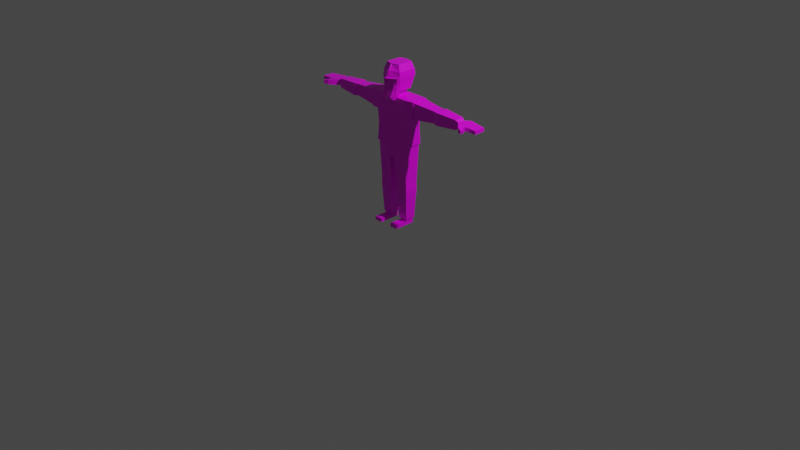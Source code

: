# Source: playerchar.blend  (saved by Blender 2.83.19; exported with 4.5.12 LTS)
import bpy
from mathutils import Matrix  # noqa: F401  (used for matrix-valued properties, if any)

bpy.ops.wm.read_factory_settings(use_empty=True)
scene = bpy.context.scene
scene.name = 'Scene'

# ---- collections
col_collection = bpy.data.collections.new('Collection'); scene.collection.children.link(col_collection)

# ---- images (referenced by path relative to the original .blend; pixels are not part of the script)
import os
ASSET_DIR = os.environ.get("B2B_ASSET_DIR", "")  # directory of the original .blend (textures are referenced by path, not embedded)
HERE = os.path.dirname(os.path.abspath(__file__))  # packed textures are extracted next to this script under _unpacked/

def load_image(name, relpath, width, height, colorspace="sRGB"):
    """Load a texture the original file referenced (path relative to the .blend, or extracted next to this script)."""
    p = next((c for c in (os.path.join(HERE, relpath), os.path.join(ASSET_DIR, relpath)) if relpath and os.path.exists(c)), "")
    if p:
        img = bpy.data.images.load(p, check_existing=True)
        img.name = name
    else:  # same state as the original file: an image datablock whose file is absent (Cycles renders it pink)
        img = bpy.data.images.new(name, width, height)
        img.source = "FILE"
        img.filepath = "//" + (relpath or name)
    img.colorspace_settings.name = colorspace
    return img
img_aap_64_1x_png = load_image('aap-64-1x.png', 'aap-64-1x.png', 1024, 1024, 'sRGB')

# ---- materials (node trees are filled in below, after node groups)
mat_material = bpy.data.materials.new('Material')
mat_material.alpha_threshold = 0.0
mat_material.use_transparent_shadow = False
mat_material.line_color = (0.0, 0.0, 0.0, 1.0)

# ---- material node trees
mat_material.use_nodes = True; mat_material.node_tree.nodes.clear()
_N = mat_material.node_tree.nodes; _L = mat_material.node_tree.links
n0 = _N.new('ShaderNodeOutputMaterial'); n0.name = 'Material Output'; n0.location = (300, 300)
n1 = _N.new('ShaderNodeBsdfPrincipled'); n1.name = 'Principled BSDF'; n1.location = (10, 300)
n1.distribution = 'GGX'
n1.subsurface_method = 'BURLEY'
n1.inputs[2].default_value = 0.4
n1.inputs[3].default_value = 1.45
n1.inputs[27].default_value = (0.0, 0.0, 0.0, 1.0)
n1.inputs[28].default_value = 1.0
n2 = _N.new('ShaderNodeTexImage'); n2.name = 'Image Texture'; n2.location = (-380, 219)
n2.image = img_aap_64_1x_png
_L.new(n1.outputs[0], n0.inputs[0])
_L.new(n2.outputs[0], n1.inputs[0])
n0.is_active_output = True

# ---- world
world_world = bpy.data.worlds.new('World'); scene.world = world_world
world_world.use_nodes = True; world_world.node_tree.nodes.clear()
_N = world_world.node_tree.nodes; _L = world_world.node_tree.links
n0 = _N.new('ShaderNodeOutputWorld'); n0.name = 'World Output'; n0.location = (300, 300)
n1 = _N.new('ShaderNodeBackground'); n1.name = 'Background'; n1.location = (10, 300)
n1.inputs[0].default_value = (0.05088, 0.05088, 0.05088, 1.0)
_L.new(n1.outputs[0], n0.inputs[0])
n0.is_active_output = True
world_world.color = (0.05088, 0.05088, 0.05088)
world_world.use_sun_shadow = False
world_world.sun_shadow_jitter_overblur = 0.0

# ---- cameras
cam_camera = bpy.data.cameras.new('Camera')
cam_camera.clip_end = 100.0
cam_camera.ortho_scale = 7.314

# ---- lights
light_light = bpy.data.lights.new('Light', 'POINT')
light_light.transmission_factor = 0.0
light_light.energy = 1000.0
light_light.shadow_soft_size = 0.1
light_light.shadow_maximum_resolution = 0.006
light_light.use_absolute_resolution = True

# ---- meshes
me_cube = bpy.data.meshes.new('Cube')
me_cube.from_pydata([(0.07841, 0.08569, 1.663), (0.09184, 0.06319, 1.404), (0.07841, -0.0779, 1.663), (0.05326, -0.1095, 1.476), (0.7987, -0.04937, 1.204), (0.7987, -0.04937, 1.303), (0.7987, 0.04937, 1.303), (0.7987, 0.04937, 1.204), (0.05325, 0.05325, 1.404), (0.05325, -0.05325, 1.404), (0.5774, -0.06996, 1.189), (0.5774, 0.06996, 1.189), (0.05325, 0.05325, 1.34), (0.05325, -0.05325, 1.34), (0.5774, 0.06996, 1.317), (0.5774, -0.06996, 1.317), (0.1994, 0.09782, 1.34), (0.1994, -0.09782, 1.34), (0.5307, -0.05578, 1.314), (0.5307, 0.05578, 1.314), (0.1777, 0.09782, 0.8533), (0.1777, -0.09782, 0.8533), (0.5307, 0.05578, 1.193), (0.5307, -0.05578, 1.193), (0.02758, 0.09782, 0.7154), (0.02758, -0.09782, 0.7154), (0.2832, 0.07993, 1.171), (0.1822, -0.09782, 1.028), (0.2832, -0.07993, 1.171), (0.1822, 0.09782, 1.028), (0.1994, -0.09782, 1.167), (0.1994, 0.09782, 1.167), (0.2832, 0.07993, 1.335), (0.2832, -0.07993, 1.335), (0.8281, -0.04018, 1.224), (0.8281, -0.04018, 1.283), (0.8281, 0.04018, 1.283), (0.8281, 0.04018, 1.224), (0.8678, -0.0852, 1.224), (0.8678, -0.0852, 1.283), (0.881, 0.08078, 1.283), (0.881, 0.08078, 1.224), (0.9306, -0.05537, 1.232), (0.9306, -0.05537, 1.275), (0.9306, 0.08078, 1.275), (0.9306, 0.08078, 1.232), (1.058, -0.05743, 1.236), (1.058, -0.05743, 1.271), (1.058, 0.05743, 1.271), (1.058, 0.05743, 1.236), (0.9098, -0.125, 1.229), (0.9098, -0.125, 1.278), (0.943, -0.1005, 1.235), (0.943, -0.1005, 1.272), (0.9567, -0.145, 1.236), (0.9567, -0.145, 1.271), (0.9694, -0.1184, 1.24), (0.9694, -0.1184, 1.266), (0.1728, -0.07107, 0.4376), (0.1728, 0.07107, 0.4376), (0.0434, -0.07107, 0.4363), (0.0434, 0.07107, 0.4363), (0.1759, -0.07242, 0.381), (0.1759, 0.07242, 0.381), (0.04179, -0.07242, 0.3803), (0.04179, 0.07242, 0.3803), (0.152, -0.04533, 0.03858), (0.152, 0.04533, 0.03858), (0.06741, -0.04533, 0.03837), (0.06741, 0.04533, 0.03837), (0.1521, -0.04533, 0.000685), (0.1521, 0.04533, 0.000685), (0.06749, -0.04533, 0.0004705), (0.06749, 0.04533, 0.0004705), (0.06741, -0.1848, 0.03837), (0.152, -0.1848, 0.03858), (0.06749, -0.1848, 0.0004705), (0.1521, -0.1848, 0.000685), (0.1108, 0.1057, 1.541), (0.05617, -0.1196, 1.512), (0.1507, 0.04408, 0.05926), (0.06854, 0.04408, 0.05903), (0.06854, -0.04408, 0.05903), (0.1507, -0.04408, 0.05926), (0.05925, 0.05404, 0.059), (0.05925, -0.05404, 0.059), (0.16, -0.05404, 0.05929), (0.16, 0.05404, 0.05929), (0.2832, 0.08742, 1.343), (0.2832, 0.08742, 1.164), (0.2832, -0.08742, 1.343), (0.2832, -0.08742, 1.164), (0.1859, -0.111, 0.8463), (0.1859, 0.1091, 0.8463), (-0.07841, 0.08569, 1.663), (-0.09184, 0.06319, 1.404), (-0.07841, -0.0779, 1.663), (-0.05326, -0.1095, 1.476), (-0.7987, -0.04937, 1.204), (-0.7987, -0.04937, 1.303), (-0.7987, 0.04937, 1.303), (-0.7987, 0.04937, 1.204), (-0.05325, 0.05325, 1.404), (-0.05325, -0.05325, 1.404), (-0.5774, -0.06996, 1.189), (-0.5774, 0.06996, 1.189), (-0.05325, 0.05325, 1.34), (-0.05325, -0.05325, 1.34), (-0.5774, 0.06996, 1.317), (-0.5774, -0.06996, 1.317), (-0.1994, 0.09782, 1.34), (-0.1994, -0.09782, 1.34), (-0.5307, -0.05578, 1.314), (-0.5307, 0.05578, 1.314), (-0.1777, 0.09782, 0.8533), (-0.1777, -0.09782, 0.8533), (-0.5307, 0.05578, 1.193), (-0.5307, -0.05578, 1.193), (-0.02758, 0.09782, 0.7154), (-0.02758, -0.09782, 0.7154), (-0.2832, 0.07993, 1.171), (-0.1822, -0.09782, 1.028), (-0.2832, -0.07993, 1.171), (-0.1822, 0.09782, 1.028), (-0.1994, -0.09782, 1.167), (-0.1994, 0.09782, 1.167), (-0.2832, 0.07993, 1.335), (-0.2832, -0.07993, 1.335), (0.0, 0.08557, 1.404), (0.0, -0.1041, 1.663), (0.0, -0.1346, 1.476), (0.0, 0.1023, 1.663), (0.0, 0.05325, 1.404), (0.0, -0.05325, 1.404), (0.0, 0.05325, 1.34), (0.0, -0.05325, 1.34), (0.0, 0.09782, 1.34), (0.0, -0.09782, 1.34), (0.0, 0.09782, 0.8533), (0.0, -0.09782, 0.8533), (0.0, 0.09782, 0.7154), (0.0, -0.09782, 0.7154), (0.0, 0.09782, 1.028), (0.0, -0.09782, 1.028), (0.0, -0.09782, 1.167), (0.0, 0.09782, 1.167), (-0.8281, -0.04018, 1.224), (-0.8281, -0.04018, 1.283), (-0.8281, 0.04018, 1.283), (-0.8281, 0.04018, 1.224), (-0.8678, -0.0852, 1.224), (-0.8678, -0.0852, 1.283), (-0.881, 0.08078, 1.283), (-0.881, 0.08078, 1.224), (-0.9306, -0.05537, 1.232), (-0.9306, -0.05537, 1.275), (-0.9306, 0.08078, 1.275), (-0.9306, 0.08078, 1.232), (-1.058, -0.05743, 1.236), (-1.058, -0.05743, 1.271), (-1.058, 0.05743, 1.271), (-1.058, 0.05743, 1.236), (-0.9098, -0.125, 1.229), (-0.9098, -0.125, 1.278), (-0.943, -0.1005, 1.235), (-0.943, -0.1005, 1.272), (-0.9567, -0.145, 1.236), (-0.9567, -0.145, 1.271), (-0.9694, -0.1184, 1.24), (-0.9694, -0.1184, 1.266), (-0.1728, -0.07107, 0.4376), (-0.1728, 0.07107, 0.4376), (-0.0434, -0.07107, 0.4363), (-0.0434, 0.07107, 0.4363), (-0.1759, -0.07242, 0.381), (-0.1759, 0.07242, 0.381), (-0.04179, -0.07242, 0.3803), (-0.04179, 0.07242, 0.3803), (-0.152, -0.04533, 0.03858), (-0.152, 0.04533, 0.03858), (-0.06741, -0.04533, 0.03837), (-0.06741, 0.04533, 0.03837), (-0.1521, -0.04533, 0.000685), (-0.1521, 0.04533, 0.000685), (-0.06749, -0.04533, 0.0004705), (-0.06749, 0.04533, 0.0004705), (-0.06741, -0.1848, 0.03837), (-0.152, -0.1848, 0.03858), (-0.06749, -0.1848, 0.0004705), (-0.1521, -0.1848, 0.000685), (-0.1108, 0.1057, 1.541), (-0.05617, -0.1196, 1.512), (0.0, 0.122, 1.541), (0.0, -0.1625, 1.541), (-0.1507, 0.04408, 0.05926), (-0.06854, 0.04408, 0.05903), (-0.06854, -0.04408, 0.05903), (-0.1507, -0.04408, 0.05926), (-0.05925, 0.05404, 0.059), (-0.05925, -0.05404, 0.059), (-0.16, -0.05404, 0.05929), (-0.16, 0.05404, 0.05929), (-0.2832, 0.08742, 1.343), (-0.2832, 0.08742, 1.164), (-0.2832, -0.08742, 1.343), (-0.2832, -0.08742, 1.164), (-0.1859, -0.111, 0.8463), (-0.1859, 0.1091, 0.8463), (0.0, 0.1091, 0.8463), (0.0, -0.111, 0.8463), (0.9945, 0.06911, 1.273), (0.9945, 0.06911, 1.234), (0.9945, -0.0564, 1.234), (0.9945, -0.0564, 1.273), (-0.9945, 0.06911, 1.273), (-0.9945, 0.06911, 1.234), (-0.9945, -0.0564, 1.234), (-0.9945, -0.0564, 1.273), (0.1108, -0.0998, 1.541), (0.09184, -0.07157, 1.404), (0.0, -0.08302, 1.404), (0.0, -0.147, 1.511), (-0.1108, -0.0998, 1.541), (-0.09184, -0.07157, 1.404), (0.09828, -0.116, 1.535), (0.08149, -0.08773, 1.364), (-4.631e-11, -0.09917, 1.352), (-4.631e-11, -0.1787, 1.535), (-0.09828, -0.116, 1.535), (-0.08149, -0.08773, 1.364), (0.06214, -0.1204, 1.515), (0.05801, -0.1267, 1.461), (-1.172e-10, -0.1338, 1.467), (-1.172e-10, -0.1506, 1.514), (-0.06214, -0.1204, 1.515), (-0.05801, -0.1267, 1.461), (0.08827, -0.1158, 1.495), (0.08149, -0.1163, 1.377), (-0.08827, -0.1158, 1.495), (-0.08149, -0.1163, 1.377), (0.07857, -0.1202, 1.475), (0.05892, -0.1377, 1.423), (-1.172e-10, -0.1392, 1.423), (-0.07857, -0.1202, 1.475), (-0.05892, -0.1377, 1.423), (-3.735e-11, -0.1133, 1.303), (0.06572, -0.1075, 1.314), (-0.06572, -0.1075, 1.314), (-0.06572, -0.1327, 1.317), (-3.735e-11, -0.1353, 1.296), (0.06572, -0.1327, 1.317), (-9.454e-11, -0.1618, 1.346), (0.04752, -0.1607, 1.347), (-0.04752, -0.1607, 1.347), (0.0827, -0.1077, 1.569), (0.06871, -0.086, 1.649), (0.01058, -0.1016, 1.648), (0.02627, -0.1434, 1.569), (-0.0827, -0.1077, 1.569), (-0.02627, -0.1434, 1.569), (-0.01058, -0.1016, 1.648), (-0.06871, -0.086, 1.649), (0.107, 0.1004, 1.594), (0.107, -0.09406, 1.594), (0.0, 0.1168, 1.594), (0.0, -0.1472, 1.594), (-0.107, 0.1004, 1.594), (-0.107, -0.09406, 1.594), (0.08244, -0.1076, 1.587), (0.02525, -0.1363, 1.587), (-0.08244, -0.1076, 1.587), (-0.02525, -0.1363, 1.587), (0.09304, -0.09862, 1.6), (0.09609, -0.1031, 1.555), (0.01376, -0.1535, 1.556), (0.01356, -0.1399, 1.601), (-0.09609, -0.1031, 1.555), (-0.01376, -0.1535, 1.556), (-0.09304, -0.09862, 1.6), (-0.01356, -0.1399, 1.601)], [], [(128, 1, 8, 132), (262, 0, 2, 263), (264, 131, 0, 262), (1, 219, 9, 8), (12, 13, 17, 16), (8, 9, 13, 12), (132, 8, 12, 134), (28, 26, 22, 23), (134, 12, 16, 136), (10, 11, 7, 4), (14, 15, 5, 6), (18, 23, 10, 15), (15, 10, 4, 5), (93, 92, 21, 20), (208, 93, 20, 138), (140, 24, 25, 141), (19, 18, 15, 14), (24, 20, 59, 61), (138, 20, 24, 140), (145, 31, 29, 142), (31, 30, 27, 29), (88, 90, 33, 32), (89, 88, 32, 26), (22, 19, 14, 11), (5, 4, 34, 35), (91, 89, 26, 28), (136, 16, 31, 145), (23, 22, 11, 10), (17, 137, 144, 30), (30, 144, 143, 27), (33, 28, 23, 18), (32, 33, 18, 19), (90, 91, 28, 33), (26, 32, 19, 22), (21, 139, 141, 25), (13, 135, 137, 17), (11, 14, 6, 7), (92, 209, 139, 21), (219, 220, 133, 9), (9, 133, 135, 13), (272, 255, 256, 275), (0, 131, 129, 2), (36, 35, 39, 40), (6, 5, 35, 36), (4, 7, 37, 34), (7, 6, 36, 37), (38, 42, 52, 50), (35, 34, 38, 39), (37, 36, 40, 41), (34, 37, 41, 38), (211, 210, 48, 49), (41, 40, 44, 45), (38, 41, 45, 42), (40, 39, 43, 44), (48, 47, 46, 49), (212, 211, 49, 46), (210, 213, 47, 48), (213, 212, 46, 47), (53, 51, 55, 57), (42, 43, 53, 52), (43, 39, 51, 53), (39, 38, 50, 51), (55, 54, 56, 57), (52, 53, 57, 56), (50, 52, 56, 54), (51, 50, 54, 55), (59, 58, 62, 63), (21, 25, 60, 58), (25, 24, 61, 60), (20, 21, 58, 59), (81, 80, 67, 69), (61, 59, 63, 65), (60, 61, 65, 64), (58, 60, 64, 62), (66, 68, 74, 75), (82, 81, 69, 68), (83, 82, 68, 66), (80, 83, 66, 67), (71, 70, 72, 73), (67, 66, 70, 71), (69, 67, 71, 73), (68, 69, 73, 72), (75, 74, 76, 77), (70, 66, 75, 77), (68, 72, 76, 74), (72, 70, 77, 76), (3, 79, 221, 130), (128, 192, 78, 1), (1, 78, 218, 219), (87, 86, 83, 80), (86, 85, 82, 83), (85, 84, 81, 82), (84, 87, 80, 81), (65, 63, 87, 84), (64, 65, 84, 85), (62, 64, 85, 86), (63, 62, 86, 87), (17, 30, 91, 90), (30, 31, 89, 91), (31, 16, 88, 89), (16, 17, 90, 88), (27, 143, 209, 92), (142, 29, 93, 208), (29, 27, 92, 93), (128, 132, 102, 95), (266, 267, 96, 94), (264, 266, 94, 131), (95, 102, 103, 223), (106, 110, 111, 107), (102, 106, 107, 103), (132, 134, 106, 102), (122, 117, 116, 120), (134, 136, 110, 106), (104, 98, 101, 105), (108, 100, 99, 109), (112, 109, 104, 117), (109, 99, 98, 104), (207, 114, 115, 206), (208, 138, 114, 207), (140, 141, 119, 118), (113, 108, 109, 112), (118, 173, 171, 114), (138, 140, 118, 114), (145, 142, 123, 125), (125, 123, 121, 124), (202, 126, 127, 204), (203, 120, 126, 202), (116, 105, 108, 113), (99, 147, 146, 98), (205, 122, 120, 203), (136, 145, 125, 110), (117, 104, 105, 116), (111, 124, 144, 137), (124, 121, 143, 144), (127, 112, 117, 122), (126, 113, 112, 127), (204, 127, 122, 205), (120, 116, 113, 126), (115, 119, 141, 139), (107, 111, 137, 135), (105, 101, 100, 108), (206, 115, 139, 209), (223, 103, 133, 220), (103, 107, 135, 133), (278, 279, 260, 261), (94, 96, 129, 131), (148, 152, 151, 147), (100, 148, 147, 99), (98, 146, 149, 101), (101, 149, 148, 100), (150, 162, 164, 154), (147, 151, 150, 146), (149, 153, 152, 148), (146, 150, 153, 149), (215, 161, 160, 214), (153, 157, 156, 152), (150, 154, 157, 153), (152, 156, 155, 151), (160, 161, 158, 159), (216, 158, 161, 215), (214, 160, 159, 217), (217, 159, 158, 216), (165, 169, 167, 163), (154, 164, 165, 155), (155, 165, 163, 151), (151, 163, 162, 150), (167, 169, 168, 166), (164, 168, 169, 165), (162, 166, 168, 164), (163, 167, 166, 162), (171, 175, 174, 170), (115, 170, 172, 119), (119, 172, 173, 118), (114, 171, 170, 115), (195, 181, 179, 194), (173, 177, 175, 171), (172, 176, 177, 173), (170, 174, 176, 172), (178, 187, 186, 180), (196, 180, 181, 195), (197, 178, 180, 196), (194, 179, 178, 197), (183, 185, 184, 182), (179, 183, 182, 178), (181, 185, 183, 179), (180, 184, 185, 181), (187, 189, 188, 186), (182, 189, 187, 178), (180, 186, 188, 184), (184, 188, 189, 182), (97, 130, 221, 191), (128, 95, 190, 192), (95, 223, 222, 190), (201, 194, 197, 200), (200, 197, 196, 199), (199, 196, 195, 198), (198, 195, 194, 201), (177, 198, 201, 175), (176, 199, 198, 177), (174, 200, 199, 176), (175, 201, 200, 174), (111, 204, 205, 124), (124, 205, 203, 125), (125, 203, 202, 110), (110, 202, 204, 111), (121, 206, 209, 143), (142, 208, 207, 123), (123, 207, 206, 121), (43, 42, 212, 213), (44, 43, 213, 210), (42, 45, 211, 212), (45, 44, 210, 211), (155, 217, 216, 154), (156, 214, 217, 155), (154, 216, 215, 157), (157, 215, 214, 156), (220, 219, 225, 226), (222, 223, 229, 228), (221, 79, 230, 233), (191, 221, 233, 234), (218, 193, 227, 224), (3, 130, 232, 231), (234, 228, 238, 243), (232, 235, 244, 242), (233, 230, 224, 227), (228, 229, 239, 238), (230, 231, 241, 240), (234, 233, 227, 228), (97, 191, 234, 235), (193, 222, 228, 227), (79, 3, 231, 230), (130, 97, 235, 232), (223, 220, 226, 229), (219, 218, 224, 225), (240, 241, 237, 236), (237, 241, 252, 250), (244, 243, 238, 239), (239, 229, 247, 248), (225, 224, 236, 237), (231, 232, 242, 241), (244, 239, 248, 253), (229, 226, 245, 247), (224, 230, 240, 236), (235, 234, 243, 244), (252, 251, 249, 250), (251, 253, 248, 249), (247, 245, 249, 248), (245, 246, 250, 249), (225, 237, 250, 246), (242, 244, 253, 251), (241, 242, 251, 252), (226, 225, 246, 245), (263, 2, 255, 272), (2, 129, 256, 255), (265, 193, 274, 275), (193, 218, 273, 274), (222, 193, 277, 276), (265, 129, 260, 279), (129, 96, 261, 260), (267, 222, 276, 278), (96, 267, 278, 261), (193, 265, 279, 277), (129, 265, 275, 256), (218, 263, 272, 273), (258, 259, 271, 270), (192, 190, 266, 264), (190, 222, 267, 266), (254, 268, 269, 257), (192, 264, 262, 78), (78, 262, 263, 218), (268, 254, 273, 272), (254, 257, 274, 273), (257, 269, 275, 274), (259, 258, 276, 277), (258, 270, 278, 276), (271, 259, 277, 279), (270, 271, 279, 278), (269, 268, 272, 275)])
_uv = me_cube.uv_layers.new(name='UVMap')
_uv.uv.foreach_set('vector', [0.5566, 0.5625, 0.5566, 0.5625, 0.5566, 0.5625, 0.5566, 0.5625, 0.5566, 0.5625, 0.5566, 0.5625, 0.5566, 0.5625, 0.5566, 0.5625, 0.5566, 0.5625, 0.5566, 0.5625, 0.5566, 0.5625, 0.5566, 0.5625, 0.5566, 0.5625, 0.5566, 0.5625, 0.5566, 0.5625, 0.5566, 0.5625, 0.06934, 0.4375, 0.06934, 0.4375, 0.06934, 0.4375, 0.06934, 0.4375, 0.5566, 0.5625, 0.5566, 0.5625, 0.5566, 0.5625, 0.5566, 0.5625, 0.5566, 0.5625, 0.5566, 0.5625, 0.5566, 0.5625, 0.5566, 0.5625, 0.5566, 0.5625, 0.5566, 0.5625, 0.5566, 0.5625, 0.5566, 0.5625, 0.06934, 0.4375, 0.06934, 0.4375, 0.06934, 0.4375, 0.06934, 0.4375, 0.5566, 0.5625, 0.5566, 0.5625, 0.5566, 0.5625, 0.5566, 0.5625, 0.5566, 0.5625, 0.5566, 0.5625, 0.5566, 0.5625, 0.5566, 0.5625, 0.5566, 0.5625, 0.5566, 0.5625, 0.5566, 0.5625, 0.5566, 0.5625, 0.5566, 0.5625, 0.5566, 0.5625, 0.5566, 0.5625, 0.5566, 0.5625, 0.06934, 0.4375, 0.06934, 0.4375, 0.06934, 0.4375, 0.06934, 0.4375, 0.06934, 0.4375, 0.06934, 0.4375, 0.06934, 0.4375, 0.06934, 0.4375, 0.006836, 0.625, 0.006836, 0.625, 0.006836, 0.625, 0.006836, 0.625, 0.5566, 0.5625, 0.5566, 0.5625, 0.5566, 0.5625, 0.5566, 0.5625, 0.006836, 0.625, 0.006836, 0.625, 0.006836, 0.625, 0.006836, 0.625, 0.006836, 0.625, 0.006836, 0.625, 0.006836, 0.625, 0.006836, 0.625, 0.06934, 0.4375, 0.06934, 0.4375, 0.06934, 0.4375, 0.06934, 0.4375, 0.06934, 0.4375, 0.06934, 0.4375, 0.06934, 0.4375, 0.06934, 0.4375, 0.06934, 0.4375, 0.06934, 0.4375, 0.06934, 0.4375, 0.06934, 0.4375, 0.06934, 0.4375, 0.06934, 0.4375, 0.06934, 0.4375, 0.06934, 0.4375, 0.5566, 0.5625, 0.5566, 0.5625, 0.5566, 0.5625, 0.5566, 0.5625, 0.5566, 0.5625, 0.5566, 0.5625, 0.5566, 0.5625, 0.5566, 0.5625, 0.06934, 0.4375, 0.06934, 0.4375, 0.06934, 0.4375, 0.06934, 0.4375, 0.06934, 0.4375, 0.06934, 0.4375, 0.06934, 0.4375, 0.06934, 0.4375, 0.5566, 0.5625, 0.5566, 0.5625, 0.5566, 0.5625, 0.5566, 0.5625, 0.06934, 0.4375, 0.06934, 0.4375, 0.06934, 0.4375, 0.06934, 0.4375, 0.06934, 0.4375, 0.06934, 0.4375, 0.06934, 0.4375, 0.06934, 0.4375, 0.5566, 0.5625, 0.5566, 0.5625, 0.5566, 0.5625, 0.5566, 0.5625, 0.5566, 0.5625, 0.5566, 0.5625, 0.5566, 0.5625, 0.5566, 0.5625, 0.06934, 0.4375, 0.06934, 0.4375, 0.06934, 0.4375, 0.06934, 0.4375, 0.5566, 0.5625, 0.5566, 0.5625, 0.5566, 0.5625, 0.5566, 0.5625, 0.006836, 0.625, 0.006836, 0.625, 0.006836, 0.625, 0.006836, 0.625, 0.06934, 0.4375, 0.06934, 0.4375, 0.06934, 0.4375, 0.06934, 0.4375, 0.5566, 0.5625, 0.5566, 0.5625, 0.5566, 0.5625, 0.5566, 0.5625, 0.06934, 0.4375, 0.06934, 0.4375, 0.06934, 0.4375, 0.06934, 0.4375, 0.5566, 0.5625, 0.5566, 0.5625, 0.5566, 0.5625, 0.5566, 0.5625, 0.5566, 0.5625, 0.5566, 0.5625, 0.5566, 0.5625, 0.5566, 0.5625, 0.5566, 0.5625, 0.5566, 0.5625, 0.5566, 0.5625, 0.5566, 0.5625, 0.5566, 0.5625, 0.5566, 0.5625, 0.5566, 0.5625, 0.5566, 0.5625, 0.5566, 0.5625, 0.5566, 0.5625, 0.5566, 0.5625, 0.5566, 0.5625, 0.5566, 0.5625, 0.5566, 0.5625, 0.5566, 0.5625, 0.5566, 0.5625, 0.5566, 0.5625, 0.5566, 0.5625, 0.5566, 0.5625, 0.5566, 0.5625, 0.5566, 0.5625, 0.5566, 0.5625, 0.5566, 0.5625, 0.5566, 0.5625, 0.5566, 0.5625, 0.5566, 0.5625, 0.5566, 0.5625, 0.5566, 0.5625, 0.5566, 0.5625, 0.5566, 0.5625, 0.5566, 0.5625, 0.5566, 0.5625, 0.5566, 0.5625, 0.5566, 0.5625, 0.5566, 0.5625, 0.5566, 0.5625, 0.5566, 0.5625, 0.5566, 0.5625, 0.5566, 0.5625, 0.5566, 0.5625, 0.5566, 0.5625, 0.5566, 0.5625, 0.5566, 0.5625, 0.5566, 0.5625, 0.5566, 0.5625, 0.5566, 0.5625, 0.5566, 0.5625, 0.5566, 0.5625, 0.5566, 0.5625, 0.5566, 0.5625, 0.5566, 0.5625, 0.5566, 0.5625, 0.5566, 0.5625, 0.5566, 0.5625, 0.5566, 0.5625, 0.5566, 0.5625, 0.5566, 0.5625, 0.5566, 0.5625, 0.5566, 0.5625, 0.5566, 0.5625, 0.5566, 0.5625, 0.5566, 0.5625, 0.5566, 0.5625, 0.5566, 0.5625, 0.5566, 0.5625, 0.5566, 0.5625, 0.5566, 0.5625, 0.5566, 0.5625, 0.5566, 0.5625, 0.5566, 0.5625, 0.5566, 0.5625, 0.5566, 0.5625, 0.5566, 0.5625, 0.5566, 0.5625, 0.5566, 0.5625, 0.5566, 0.5625, 0.5566, 0.5625, 0.5566, 0.5625, 0.5566, 0.5625, 0.5566, 0.5625, 0.5566, 0.5625, 0.5566, 0.5625, 0.5566, 0.5625, 0.5566, 0.5625, 0.5566, 0.5625, 0.5566, 0.5625, 0.5566, 0.5625, 0.5566, 0.5625, 0.5566, 0.5625, 0.5566, 0.5625, 0.5566, 0.5625, 0.5566, 0.5625, 0.5566, 0.5625, 0.5566, 0.5625, 0.5566, 0.5625, 0.5566, 0.5625, 0.5566, 0.5625, 0.5566, 0.5625, 0.5566, 0.5625, 0.5566, 0.5625, 0.5566, 0.5625, 0.5566, 0.5625, 0.5566, 0.5625, 0.5566, 0.5625, 0.006836, 0.625, 0.006836, 0.625, 0.006836, 0.625, 0.006836, 0.625, 0.006836, 0.625, 0.006836, 0.625, 0.006836, 0.625, 0.006836, 0.625, 0.006836, 0.625, 0.006836, 0.625, 0.006836, 0.625, 0.006836, 0.625, 0.006836, 0.625, 0.006836, 0.625, 0.006836, 0.625, 0.006836, 0.625, 0.5078, 0.3125, 0.5078, 0.3125, 0.5078, 0.3125, 0.5078, 0.3125, 0.006836, 0.625, 0.006836, 0.625, 0.006836, 0.625, 0.006836, 0.625, 0.006836, 0.625, 0.006836, 0.625, 0.006836, 0.625, 0.006836, 0.625, 0.006836, 0.625, 0.006836, 0.625, 0.006836, 0.625, 0.006836, 0.625, 0.5078, 0.3125, 0.5078, 0.3125, 0.5078, 0.3125, 0.5078, 0.3125, 0.5078, 0.3125, 0.5078, 0.3125, 0.5078, 0.3125, 0.5078, 0.3125, 0.5078, 0.3125, 0.5078, 0.3125, 0.5078, 0.3125, 0.5078, 0.3125, 0.5078, 0.3125, 0.5078, 0.3125, 0.5078, 0.3125, 0.5078, 0.3125, 0.5078, 0.3125, 0.5078, 0.3125, 0.5078, 0.3125, 0.5078, 0.3125, 0.5078, 0.3125, 0.5078, 0.3125, 0.5078, 0.3125, 0.5078, 0.3125, 0.5078, 0.3125, 0.5078, 0.3125, 0.5078, 0.3125, 0.5078, 0.3125, 0.5078, 0.3125, 0.5078, 0.3125, 0.5078, 0.3125, 0.5078, 0.3125, 0.5078, 0.3125, 0.5078, 0.3125, 0.5078, 0.3125, 0.5078, 0.3125, 0.5078, 0.3125, 0.5078, 0.3125, 0.5078, 0.3125, 0.5078, 0.3125, 0.5078, 0.3125, 0.5078, 0.3125, 0.5078, 0.3125, 0.5078, 0.3125, 0.5078, 0.3125, 0.5078, 0.3125, 0.5078, 0.3125, 0.5078, 0.3125, 0.5566, 0.5625, 0.5566, 0.5625, 0.5566, 0.5625, 0.5566, 0.5625, 0.5566, 0.5625, 0.5566, 0.5625, 0.5566, 0.5625, 0.5566, 0.5625, 0.5566, 0.5625, 0.5566, 0.5625, 0.5566, 0.5625, 0.5566, 0.5625, 0.006836, 0.625, 0.006836, 0.625, 0.006836, 0.625, 0.006836, 0.625, 0.006836, 0.625, 0.006836, 0.625, 0.006836, 0.625, 0.006836, 0.625, 0.006836, 0.625, 0.006836, 0.625, 0.006836, 0.625, 0.006836, 0.625, 0.006836, 0.625, 0.006836, 0.625, 0.006836, 0.625, 0.006836, 0.625, 0.006836, 0.625, 0.006836, 0.625, 0.006836, 0.625, 0.006836, 0.625, 0.006836, 0.625, 0.006836, 0.625, 0.006836, 0.625, 0.006836, 0.625, 0.006836, 0.625, 0.006836, 0.625, 0.006836, 0.625, 0.006836, 0.625, 0.006836, 0.625, 0.006836, 0.625, 0.006836, 0.625, 0.006836, 0.625, 0.06934, 0.4375, 0.06934, 0.4375, 0.06934, 0.4375, 0.06934, 0.4375, 0.06934, 0.4375, 0.06934, 0.4375, 0.06934, 0.4375, 0.06934, 0.4375, 0.06934, 0.4375, 0.06934, 0.4375, 0.06934, 0.4375, 0.06934, 0.4375, 0.06934, 0.4375, 0.06934, 0.4375, 0.06934, 0.4375, 0.06934, 0.4375, 0.06934, 0.4375, 0.06934, 0.4375, 0.06934, 0.4375, 0.06934, 0.4375, 0.06934, 0.4375, 0.06934, 0.4375, 0.06934, 0.4375, 0.06934, 0.4375, 0.06934, 0.4375, 0.06934, 0.4375, 0.06934, 0.4375, 0.06934, 0.4375, 0.5566, 0.5625, 0.5566, 0.5625, 0.5566, 0.5625, 0.5566, 0.5625, 0.5566, 0.5625, 0.5566, 0.5625, 0.5566, 0.5625, 0.5566, 0.5625, 0.5566, 0.5625, 0.5566, 0.5625, 0.5566, 0.5625, 0.5566, 0.5625, 0.5566, 0.5625, 0.5566, 0.5625, 0.5566, 0.5625, 0.5566, 0.5625, 0.06934, 0.4375, 0.06934, 0.4375, 0.06934, 0.4375, 0.06934, 0.4375, 0.5566, 0.5625, 0.5566, 0.5625, 0.5566, 0.5625, 0.5566, 0.5625, 0.5566, 0.5625, 0.5566, 0.5625, 0.5566, 0.5625, 0.5566, 0.5625, 0.5566, 0.5625, 0.5566, 0.5625, 0.5566, 0.5625, 0.5566, 0.5625, 0.06934, 0.4375, 0.06934, 0.4375, 0.06934, 0.4375, 0.06934, 0.4375, 0.5566, 0.5625, 0.5566, 0.5625, 0.5566, 0.5625, 0.5566, 0.5625, 0.5566, 0.5625, 0.5566, 0.5625, 0.5566, 0.5625, 0.5566, 0.5625, 0.5566, 0.5625, 0.5566, 0.5625, 0.5566, 0.5625, 0.5566, 0.5625, 0.5566, 0.5625, 0.5566, 0.5625, 0.5566, 0.5625, 0.5566, 0.5625, 0.06934, 0.4375, 0.06934, 0.4375, 0.06934, 0.4375, 0.06934, 0.4375, 0.06934, 0.4375, 0.06934, 0.4375, 0.06934, 0.4375, 0.06934, 0.4375, 0.006836, 0.625, 0.006836, 0.625, 0.006836, 0.625, 0.006836, 0.625, 0.5566, 0.5625, 0.5566, 0.5625, 0.5566, 0.5625, 0.5566, 0.5625, 0.006836, 0.625, 0.006836, 0.625, 0.006836, 0.625, 0.006836, 0.625, 0.006836, 0.625, 0.006836, 0.625, 0.006836, 0.625, 0.006836, 0.625, 0.06934, 0.4375, 0.06934, 0.4375, 0.06934, 0.4375, 0.06934, 0.4375, 0.06934, 0.4375, 0.06934, 0.4375, 0.06934, 0.4375, 0.06934, 0.4375, 0.06934, 0.4375, 0.06934, 0.4375, 0.06934, 0.4375, 0.06934, 0.4375, 0.06934, 0.4375, 0.06934, 0.4375, 0.06934, 0.4375, 0.06934, 0.4375, 0.5566, 0.5625, 0.5566, 0.5625, 0.5566, 0.5625, 0.5566, 0.5625, 0.5566, 0.5625, 0.5566, 0.5625, 0.5566, 0.5625, 0.5566, 0.5625, 0.06934, 0.4375, 0.06934, 0.4375, 0.06934, 0.4375, 0.06934, 0.4375, 0.06934, 0.4375, 0.06934, 0.4375, 0.06934, 0.4375, 0.06934, 0.4375, 0.5566, 0.5625, 0.5566, 0.5625, 0.5566, 0.5625, 0.5566, 0.5625, 0.06934, 0.4375, 0.06934, 0.4375, 0.06934, 0.4375, 0.06934, 0.4375, 0.06934, 0.4375, 0.06934, 0.4375, 0.06934, 0.4375, 0.06934, 0.4375, 0.5566, 0.5625, 0.5566, 0.5625, 0.5566, 0.5625, 0.5566, 0.5625, 0.5566, 0.5625, 0.5566, 0.5625, 0.5566, 0.5625, 0.5566, 0.5625, 0.06934, 0.4375, 0.06934, 0.4375, 0.06934, 0.4375, 0.06934, 0.4375, 0.5566, 0.5625, 0.5566, 0.5625, 0.5566, 0.5625, 0.5566, 0.5625, 0.006836, 0.625, 0.006836, 0.625, 0.006836, 0.625, 0.006836, 0.625, 0.06934, 0.4375, 0.06934, 0.4375, 0.06934, 0.4375, 0.06934, 0.4375, 0.5566, 0.5625, 0.5566, 0.5625, 0.5566, 0.5625, 0.5566, 0.5625, 0.06934, 0.4375, 0.06934, 0.4375, 0.06934, 0.4375, 0.06934, 0.4375, 0.5566, 0.5625, 0.5566, 0.5625, 0.5566, 0.5625, 0.5566, 0.5625, 0.5566, 0.5625, 0.5566, 0.5625, 0.5566, 0.5625, 0.5566, 0.5625, 0.5566, 0.5625, 0.5566, 0.5625, 0.5566, 0.5625, 0.5566, 0.5625, 0.5566, 0.5625, 0.5566, 0.5625, 0.5566, 0.5625, 0.5566, 0.5625, 0.5566, 0.5625, 0.5566, 0.5625, 0.5566, 0.5625, 0.5566, 0.5625, 0.5566, 0.5625, 0.5566, 0.5625, 0.5566, 0.5625, 0.5566, 0.5625, 0.5566, 0.5625, 0.5566, 0.5625, 0.5566, 0.5625, 0.5566, 0.5625, 0.5566, 0.5625, 0.5566, 0.5625, 0.5566, 0.5625, 0.5566, 0.5625, 0.5566, 0.5625, 0.5566, 0.5625, 0.5566, 0.5625, 0.5566, 0.5625, 0.5566, 0.5625, 0.5566, 0.5625, 0.5566, 0.5625, 0.5566, 0.5625, 0.5566, 0.5625, 0.5566, 0.5625, 0.5566, 0.5625, 0.5566, 0.5625, 0.5566, 0.5625, 0.5566, 0.5625, 0.5566, 0.5625, 0.5566, 0.5625, 0.5566, 0.5625, 0.5566, 0.5625, 0.5566, 0.5625, 0.5566, 0.5625, 0.5566, 0.5625, 0.5566, 0.5625, 0.5566, 0.5625, 0.5566, 0.5625, 0.5566, 0.5625, 0.5566, 0.5625, 0.5566, 0.5625, 0.5566, 0.5625, 0.5566, 0.5625, 0.5566, 0.5625, 0.5566, 0.5625, 0.5566, 0.5625, 0.5566, 0.5625, 0.5566, 0.5625, 0.5566, 0.5625, 0.5566, 0.5625, 0.5566, 0.5625, 0.5566, 0.5625, 0.5566, 0.5625, 0.5566, 0.5625, 0.5566, 0.5625, 0.5566, 0.5625, 0.5566, 0.5625, 0.5566, 0.5625, 0.5566, 0.5625, 0.5566, 0.5625, 0.5566, 0.5625, 0.5566, 0.5625, 0.5566, 0.5625, 0.5566, 0.5625, 0.5566, 0.5625, 0.5566, 0.5625, 0.5566, 0.5625, 0.5566, 0.5625, 0.5566, 0.5625, 0.5566, 0.5625, 0.5566, 0.5625, 0.5566, 0.5625, 0.5566, 0.5625, 0.5566, 0.5625, 0.5566, 0.5625, 0.5566, 0.5625, 0.5566, 0.5625, 0.5566, 0.5625, 0.5566, 0.5625, 0.5566, 0.5625, 0.5566, 0.5625, 0.5566, 0.5625, 0.5566, 0.5625, 0.5566, 0.5625, 0.5566, 0.5625, 0.5566, 0.5625, 0.5566, 0.5625, 0.5566, 0.5625, 0.5566, 0.5625, 0.5566, 0.5625, 0.5566, 0.5625, 0.5566, 0.5625, 0.5566, 0.5625, 0.5566, 0.5625, 0.006836, 0.625, 0.006836, 0.625, 0.006836, 0.625, 0.006836, 0.625, 0.006836, 0.625, 0.006836, 0.625, 0.006836, 0.625, 0.006836, 0.625, 0.006836, 0.625, 0.006836, 0.625, 0.006836, 0.625, 0.006836, 0.625, 0.006836, 0.625, 0.006836, 0.625, 0.006836, 0.625, 0.006836, 0.625, 0.5078, 0.3125, 0.5078, 0.3125, 0.5078, 0.3125, 0.5078, 0.3125, 0.006836, 0.625, 0.006836, 0.625, 0.006836, 0.625, 0.006836, 0.625, 0.006836, 0.625, 0.006836, 0.625, 0.006836, 0.625, 0.006836, 0.625, 0.006836, 0.625, 0.006836, 0.625, 0.006836, 0.625, 0.006836, 0.625, 0.5078, 0.3125, 0.5078, 0.3125, 0.5078, 0.3125, 0.5078, 0.3125, 0.5078, 0.3125, 0.5078, 0.3125, 0.5078, 0.3125, 0.5078, 0.3125, 0.5078, 0.3125, 0.5078, 0.3125, 0.5078, 0.3125, 0.5078, 0.3125, 0.5078, 0.3125, 0.5078, 0.3125, 0.5078, 0.3125, 0.5078, 0.3125, 0.5078, 0.3125, 0.5078, 0.3125, 0.5078, 0.3125, 0.5078, 0.3125, 0.5078, 0.3125, 0.5078, 0.3125, 0.5078, 0.3125, 0.5078, 0.3125, 0.5078, 0.3125, 0.5078, 0.3125, 0.5078, 0.3125, 0.5078, 0.3125, 0.5078, 0.3125, 0.5078, 0.3125, 0.5078, 0.3125, 0.5078, 0.3125, 0.5078, 0.3125, 0.5078, 0.3125, 0.5078, 0.3125, 0.5078, 0.3125, 0.5078, 0.3125, 0.5078, 0.3125, 0.5078, 0.3125, 0.5078, 0.3125, 0.5078, 0.3125, 0.5078, 0.3125, 0.5078, 0.3125, 0.5078, 0.3125, 0.5078, 0.3125, 0.5078, 0.3125, 0.5078, 0.3125, 0.5078, 0.3125, 0.5566, 0.5625, 0.5566, 0.5625, 0.5566, 0.5625, 0.5566, 0.5625, 0.5566, 0.5625, 0.5566, 0.5625, 0.5566, 0.5625, 0.5566, 0.5625, 0.5566, 0.5625, 0.5566, 0.5625, 0.5566, 0.5625, 0.5566, 0.5625, 0.006836, 0.625, 0.006836, 0.625, 0.006836, 0.625, 0.006836, 0.625, 0.006836, 0.625, 0.006836, 0.625, 0.006836, 0.625, 0.006836, 0.625, 0.006836, 0.625, 0.006836, 0.625, 0.006836, 0.625, 0.006836, 0.625, 0.006836, 0.625, 0.006836, 0.625, 0.006836, 0.625, 0.006836, 0.625, 0.006836, 0.625, 0.006836, 0.625, 0.006836, 0.625, 0.006836, 0.625, 0.006836, 0.625, 0.006836, 0.625, 0.006836, 0.625, 0.006836, 0.625, 0.006836, 0.625, 0.006836, 0.625, 0.006836, 0.625, 0.006836, 0.625, 0.006836, 0.625, 0.006836, 0.625, 0.006836, 0.625, 0.006836, 0.625, 0.06934, 0.4375, 0.06934, 0.4375, 0.06934, 0.4375, 0.06934, 0.4375, 0.06934, 0.4375, 0.06934, 0.4375, 0.06934, 0.4375, 0.06934, 0.4375, 0.06934, 0.4375, 0.06934, 0.4375, 0.06934, 0.4375, 0.06934, 0.4375, 0.06934, 0.4375, 0.06934, 0.4375, 0.06934, 0.4375, 0.06934, 0.4375, 0.06934, 0.4375, 0.06934, 0.4375, 0.06934, 0.4375, 0.06934, 0.4375, 0.06934, 0.4375, 0.06934, 0.4375, 0.06934, 0.4375, 0.06934, 0.4375, 0.06934, 0.4375, 0.06934, 0.4375, 0.06934, 0.4375, 0.06934, 0.4375, 0.5566, 0.5625, 0.5566, 0.5625, 0.5566, 0.5625, 0.5566, 0.5625, 0.5566, 0.5625, 0.5566, 0.5625, 0.5566, 0.5625, 0.5566, 0.5625, 0.5566, 0.5625, 0.5566, 0.5625, 0.5566, 0.5625, 0.5566, 0.5625, 0.5566, 0.5625, 0.5566, 0.5625, 0.5566, 0.5625, 0.5566, 0.5625, 0.5566, 0.5625, 0.5566, 0.5625, 0.5566, 0.5625, 0.5566, 0.5625, 0.5566, 0.5625, 0.5566, 0.5625, 0.5566, 0.5625, 0.5566, 0.5625, 0.5566, 0.5625, 0.5566, 0.5625, 0.5566, 0.5625, 0.5566, 0.5625, 0.5566, 0.5625, 0.5566, 0.5625, 0.5566, 0.5625, 0.5566, 0.5625, 0.9761, 0.5938, 0.9761, 0.5938, 0.9761, 0.5938, 0.9761, 0.5938, 0.9761, 0.5938, 0.9761, 0.5938, 0.9761, 0.5938, 0.9761, 0.5938, 0.9761, 0.5938, 0.9761, 0.5938, 0.9761, 0.5938, 0.9761, 0.5938, 0.9761, 0.5938, 0.9761, 0.5938, 0.9761, 0.5938, 0.9761, 0.5938, 0.9761, 0.5938, 0.9761, 0.5938, 0.9761, 0.5938, 0.9761, 0.5938, 0.9761, 0.5938, 0.9761, 0.5938, 0.9761, 0.5938, 0.9761, 0.5938, 0.9761, 0.5938, 0.9761, 0.5938, 0.9761, 0.5938, 0.9761, 0.5938, 0.9761, 0.5938, 0.9761, 0.5938, 0.9761, 0.5938, 0.9761, 0.5938, 0.9761, 0.5938, 0.9761, 0.5938, 0.9761, 0.5938, 0.9761, 0.5938, 0.9761, 0.5938, 0.9761, 0.5938, 0.9761, 0.5938, 0.9761, 0.5938, 0.9761, 0.5938, 0.9761, 0.5938, 0.9761, 0.5938, 0.9761, 0.5938, 0.9761, 0.5938, 0.9761, 0.5938, 0.9761, 0.5938, 0.9761, 0.5938, 0.9761, 0.5938, 0.9761, 0.5938, 0.9761, 0.5938, 0.9761, 0.5938, 0.9761, 0.5938, 0.9761, 0.5938, 0.9761, 0.5938, 0.9761, 0.5938, 0.9761, 0.5938, 0.9761, 0.5938, 0.9761, 0.5938, 0.9761, 0.5938, 0.9761, 0.5938, 0.9761, 0.5938, 0.9761, 0.5938, 0.9761, 0.5938, 0.9761, 0.5938, 0.9761, 0.5938, 0.9761, 0.5938, 0.9761, 0.5938, 0.9761, 0.5938, 0.9761, 0.5938, 0.9761, 0.5938, 0.9761, 0.5938, 0.9761, 0.5938, 0.9761, 0.5938, 0.9761, 0.5938, 0.9761, 0.5938, 0.9761, 0.5938, 0.9761, 0.5938, 0.9761, 0.5938, 0.9761, 0.5938, 0.9761, 0.5938, 0.9761, 0.5938, 0.9761, 0.5938, 0.9761, 0.5938, 0.9761, 0.5938, 0.9761, 0.5938, 0.9761, 0.5938, 0.9761, 0.5938, 0.9761, 0.5938, 0.9761, 0.5938, 0.9761, 0.5938, 0.9761, 0.5938, 0.9761, 0.5938, 0.9761, 0.5938, 0.9761, 0.5938, 0.9761, 0.5938, 0.9761, 0.5938, 0.9761, 0.5938, 0.9761, 0.5938, 0.9761, 0.5938, 0.9761, 0.5938, 0.9761, 0.5938, 0.9761, 0.5938, 0.9761, 0.5938, 0.9761, 0.5938, 0.9761, 0.5938, 0.9761, 0.5938, 0.9761, 0.5938, 0.9761, 0.5938, 0.9761, 0.5938, 0.9761, 0.5938, 0.9761, 0.5938, 0.9761, 0.5938, 0.9761, 0.5938, 0.9761, 0.5938, 0.9761, 0.5938, 0.9761, 0.5938, 0.9761, 0.5938, 0.9761, 0.5938, 0.9761, 0.5938, 0.9761, 0.5938, 0.9761, 0.5938, 0.9761, 0.5938, 0.9761, 0.5938, 0.9761, 0.5938, 0.9761, 0.5938, 0.9761, 0.5938, 0.9761, 0.5938, 0.9761, 0.5938, 0.9761, 0.5938, 0.9761, 0.5938, 0.9761, 0.5938, 0.9761, 0.5938, 0.9761, 0.5938, 0.9761, 0.5938, 0.9761, 0.5938, 0.9761, 0.5938, 0.9761, 0.5938, 0.9761, 0.5938, 0.9761, 0.5938, 0.9761, 0.5938, 0.9761, 0.5938, 0.9761, 0.5938, 0.9761, 0.5938, 0.5566, 0.5625, 0.5566, 0.5625, 0.5566, 0.5625, 0.5566, 0.5625, 0.5566, 0.5625, 0.5566, 0.5625, 0.5566, 0.5625, 0.5566, 0.5625, 0.5566, 0.5625, 0.5566, 0.5625, 0.5566, 0.5625, 0.5566, 0.5625, 0.5566, 0.5625, 0.5566, 0.5625, 0.5566, 0.5625, 0.5566, 0.5625, 0.5566, 0.5625, 0.5566, 0.5625, 0.5566, 0.5625, 0.5566, 0.5625, 0.5566, 0.5625, 0.5566, 0.5625, 0.5566, 0.5625, 0.5566, 0.5625, 0.5566, 0.5625, 0.5566, 0.5625, 0.5566, 0.5625, 0.5566, 0.5625, 0.5566, 0.5625, 0.5566, 0.5625, 0.5566, 0.5625, 0.5566, 0.5625, 0.5566, 0.5625, 0.5566, 0.5625, 0.5566, 0.5625, 0.5566, 0.5625, 0.5566, 0.5625, 0.5566, 0.5625, 0.5566, 0.5625, 0.5566, 0.5625, 0.5566, 0.5625, 0.5566, 0.5625, 0.5566, 0.5625, 0.5566, 0.5625, 0.5566, 0.5625, 0.5566, 0.5625, 0.5566, 0.5625, 0.5566, 0.5625, 0.005859, 0.625, 0.005859, 0.625, 0.005859, 0.625, 0.005859, 0.625, 0.5566, 0.5625, 0.5566, 0.5625, 0.5566, 0.5625, 0.5566, 0.5625, 0.5566, 0.5625, 0.5566, 0.5625, 0.5566, 0.5625, 0.5566, 0.5625, 0.005859, 0.625, 0.005859, 0.625, 0.005859, 0.625, 0.005859, 0.625, 0.5566, 0.5625, 0.5566, 0.5625, 0.5566, 0.5625, 0.5566, 0.5625, 0.5566, 0.5625, 0.5566, 0.5625, 0.5566, 0.5625, 0.5566, 0.5625, 0.5566, 0.5625, 0.5566, 0.5625, 0.5566, 0.5625, 0.5566, 0.5625, 0.5566, 0.5625, 0.5566, 0.5625, 0.5566, 0.5625, 0.5566, 0.5625, 0.5566, 0.5625, 0.5566, 0.5625, 0.5566, 0.5625, 0.5566, 0.5625, 0.5566, 0.5625, 0.5566, 0.5625, 0.5566, 0.5625, 0.5566, 0.5625, 0.5566, 0.5625, 0.5566, 0.5625, 0.5566, 0.5625, 0.5566, 0.5625, 0.5566, 0.5625, 0.5566, 0.5625, 0.5566, 0.5625, 0.5566, 0.5625, 0.5566, 0.5625, 0.5566, 0.5625, 0.5566, 0.5625, 0.5566, 0.5625, 0.5566, 0.5625, 0.5566, 0.5625, 0.5566, 0.5625, 0.5566, 0.5625])
me_cube.materials.append(mat_material)
me_cube.use_remesh_preserve_volume = False
me_cube.use_remesh_preserve_attributes = False
me_cube.use_mirror_vertex_groups = False
me_cube.use_paint_bone_selection = False
me_cube.use_paint_mask = True
me_cube.update()
arm_armature = bpy.data.armatures.new('Armature')  # bones are not reproduced

# ---- objects
ob_cube = bpy.data.objects.new('Cube', me_cube)
ob_light = bpy.data.objects.new('Light', light_light)
ob_camera = bpy.data.objects.new('Camera', cam_camera)
ob_armature = bpy.data.objects.new('Armature', arm_armature)

# ---- transforms, parenting, visibility, modifiers, constraints
ob_cube.parent = ob_armature
ob_cube.matrix_parent_inverse = Matrix(((1.0, -0.0, 0.0, -0.0), (-0.0, 1.0, -0.0, 0.0), (0.0, -0.0, 1.0, -0.8145), (-0.0, 0.0, -0.0, 1.0)))
ob_cube.location = (0.0, 0.0, 0.0)
ob_cube.lock_rotations_4d = False
ob_cube.empty_display_type = 'ARROWS'
ob_cube.lineart.crease_threshold = 0.0
_vg = ob_cube.vertex_groups.new(name='Pelvic')
_vg.add([20, 21, 24, 25, 114, 115, 118, 119, 138, 139, 140, 141], 1.0, 'REPLACE')
_vg = ob_cube.vertex_groups.new(name='chest')
_vg.add([12, 13, 16, 17, 27, 29, 30, 31, 92, 93, 106, 107, 110, 111, 121, 123, 124, 125, 134, 135, 136, 137, 142, 143, 144, 145, 206, 207, 208, 209], 1.0, 'REPLACE')
_vg = ob_cube.vertex_groups.new(name='neck')
_vg.add([8, 9, 12, 13, 102, 103, 106, 107, 132, 133, 134, 135], 1.0, 'REPLACE')
_vg = ob_cube.vertex_groups.new(name='head')
_vg.add([0, 1, 2, 3, 8, 9, 78, 79, 94, 95, 96, 97, 102, 103, 128, 129, 130, 131, 132, 133, 190, 191, 192, 193, 218, 219, 220, 221, 222, 223, 224, 225, 226, 227, 228, 229, 230, 231, 232, 233, 234, 235, 236, 237, 238, 239, 240, 241, 242, 243, 244, 245, 246, 247, 248, 249, 250, 251, 252, 253, 254, 255, 256, 257, 258, 259, 260, 261, 262, 263, 264, 265, 266, 267, 268, 269, 270, 271, 272, 273, 274, 275, 276, 277, 278, 279], 1.0, 'REPLACE')
_vg = ob_cube.vertex_groups.new(name='upperarm.l')
_vg.add([16, 17, 18, 19, 22, 23, 26, 28, 30, 31, 32, 33, 88, 89, 90, 91], 1.0, 'REPLACE')
_vg = ob_cube.vertex_groups.new(name='lowerarm.l')
_vg.add([4, 5, 6, 7, 10, 11, 14, 15, 18, 19, 22, 23, 34, 35, 36, 37], 1.0, 'REPLACE')
_vg = ob_cube.vertex_groups.new(name='hand.l')
_vg.add([34, 35, 36, 37, 38, 39, 40, 41], 1.0, 'REPLACE')
_vg = ob_cube.vertex_groups.new(name='thumb.l')
for _i, _w in zip([38, 39, 42, 43, 44, 45, 46, 47, 48, 49, 50, 51, 52, 53, 54, 55, 56, 57, 210, 211, 212, 213], [1.0, 1.0, 0.0, 0.0, 0.0, 0.0, 0.0, 0.0, 0.0, 0.0, 1.0, 1.0, 1.0, 1.0, 1.0, 1.0, 1.0, 1.0, 0.0, 0.0, 0.0, 0.0]): _vg.add([_i], _w, 'REPLACE')
_vg = ob_cube.vertex_groups.new(name='upperarm.r')
_vg.add([110, 111, 112, 113, 116, 117, 120, 122, 124, 125, 126, 127, 202, 203, 204, 205], 1.0, 'REPLACE')
_vg = ob_cube.vertex_groups.new(name='lowerarm.r')
_vg.add([98, 99, 100, 101, 104, 105, 108, 109, 112, 113, 116, 117, 146, 147, 148, 149], 1.0, 'REPLACE')
_vg = ob_cube.vertex_groups.new(name='hand.r')
_vg.add([146, 147, 148, 149, 150, 151, 152, 153], 1.0, 'REPLACE')
_vg = ob_cube.vertex_groups.new(name='thumb.r')
for _i, _w in zip([150, 151, 154, 155, 156, 157, 158, 159, 160, 161, 162, 163, 164, 165, 166, 167, 168, 169, 214, 215, 216, 217], [1.0, 1.0, 0.0, 0.0, 0.0, 0.0, 0.0, 0.0, 0.0, 0.0, 1.0, 1.0, 1.0, 1.0, 1.0, 1.0, 1.0, 1.0, 0.0, 0.0, 0.0, 0.0]): _vg.add([_i], _w, 'REPLACE')
_vg = ob_cube.vertex_groups.new(name='upperleg.l')
_vg.add([20, 21, 24, 25, 58, 59, 60, 61, 62, 63, 64, 65], 1.0, 'REPLACE')
_vg = ob_cube.vertex_groups.new(name='lowerleg.l')
_vg.add([62, 63, 64, 65, 80, 81, 82, 83, 84, 85, 86, 87], 1.0, 'REPLACE')
_vg = ob_cube.vertex_groups.new(name='foot.l')
_vg.add([66, 67, 68, 69, 70, 71, 72, 73, 74, 75, 76, 77, 80, 81, 82, 83], 1.0, 'REPLACE')
_vg = ob_cube.vertex_groups.new(name='upperleg.r')
_vg.add([114, 115, 118, 119, 170, 171, 172, 173, 174, 175, 176, 177], 1.0, 'REPLACE')
_vg = ob_cube.vertex_groups.new(name='lowerleg.r')
_vg.add([174, 175, 176, 177, 194, 195, 196, 197, 198, 199, 200, 201], 1.0, 'REPLACE')
_vg = ob_cube.vertex_groups.new(name='foot.r')
_vg.add([178, 179, 180, 181, 182, 183, 184, 185, 186, 187, 188, 189, 194, 195, 196, 197], 1.0, 'REPLACE')
_vg = ob_cube.vertex_groups.new(name='fingers-a.l')
_vg.add([42, 43, 44, 45, 210, 211, 212, 213], 1.0, 'REPLACE')
_vg = ob_cube.vertex_groups.new(name='fingers-b.l')
_vg.add([46, 47, 48, 49, 210, 211, 212, 213], 1.0, 'REPLACE')
_vg = ob_cube.vertex_groups.new(name='fingers-a.r')
for _i, _w in zip([154, 155, 156, 157, 158, 159, 160, 161, 214, 215, 216, 217], [1.0, 1.0, 1.0, 1.0, 0.0, 0.0, 0.0, 0.0, 1.0, 1.0, 1.0, 1.0]): _vg.add([_i], _w, 'REPLACE')
_vg = ob_cube.vertex_groups.new(name='fingers-b.r')
for _i, _w in zip([154, 155, 156, 157, 158, 159, 160, 161, 214, 215, 216, 217], [0.0, 0.0, 0.0, 0.0, 1.0, 1.0, 1.0, 1.0, 1.0, 1.0, 1.0, 1.0]): _vg.add([_i], _w, 'REPLACE')
_m = ob_cube.modifiers.new('Armature', 'ARMATURE')
_m.object = ob_armature
ob_light.location = (4.076, 1.005, 5.904)
ob_light.rotation_euler = (0.6503, 0.05522, 1.866)
ob_light.lock_rotations_4d = False
ob_light.empty_display_type = 'ARROWS'
ob_light.color = (0.0, 0.0, 0.0, 0.0)
ob_light.lineart.crease_threshold = 0.0
ob_camera.location = (7.359, -6.926, 4.958)
ob_camera.rotation_euler = (1.109, 0.0, 0.8149)
ob_camera.lock_rotations_4d = False
ob_camera.empty_display_type = 'ARROWS'
ob_camera.color = (0.0, 0.0, 0.0, 0.0)
ob_camera.display_type = 'WIRE'
ob_camera.lineart.crease_threshold = 0.0
ob_armature.location = (0.0, 0.0, 0.8145)
ob_armature.show_in_front = True
ob_armature.lineart.crease_threshold = 0.0

# ---- collection membership
col_collection.objects.link(ob_cube)
col_collection.objects.link(ob_light)
col_collection.objects.link(ob_camera)
col_collection.objects.link(ob_armature)

# ---- scene / render settings (as saved in the file)
scene.camera = ob_camera
scene.frame_start = 1; scene.frame_end = 60; scene.frame_set(1)
scene.render.engine = 'BLENDER_EEVEE_NEXT'
scene.cycles.use_denoising = False
scene.cycles.samples = 128
scene.cycles.sampling_pattern = 'TABULATED_SOBOL'
scene.cycles.use_adaptive_sampling = False
scene.cycles.use_light_tree = False
scene.view_settings.view_transform = 'Filmic'
bpy.context.view_layer.update()
